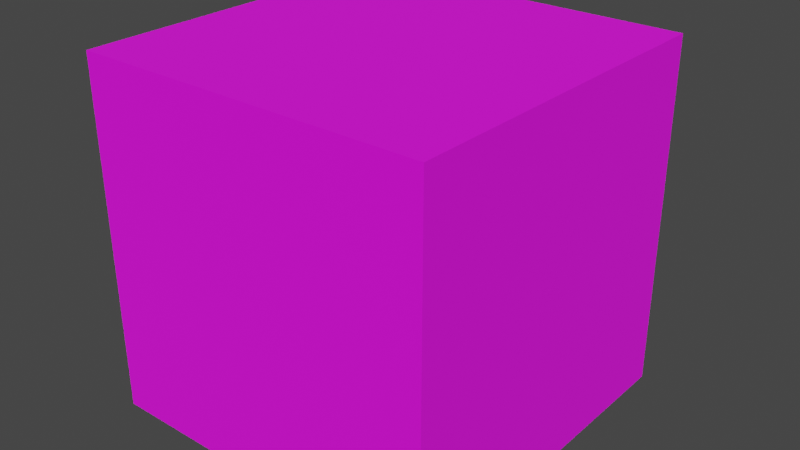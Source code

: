 # Source: LightBulb.blend  (saved by Blender 2.92.15; exported with 4.5.12 LTS)
import bpy
from mathutils import Matrix  # noqa: F401  (used for matrix-valued properties, if any)

bpy.ops.wm.read_factory_settings(use_empty=True)
scene = bpy.context.scene
scene.name = 'Scene'

# ---- collections
col_collection = bpy.data.collections.new('Collection'); scene.collection.children.link(col_collection)

# ---- images (referenced by path relative to the original .blend; pixels are not part of the script)
import os
ASSET_DIR = os.environ.get("B2B_ASSET_DIR", "")  # directory of the original .blend (textures are referenced by path, not embedded)
HERE = os.path.dirname(os.path.abspath(__file__))  # packed textures are extracted next to this script under _unpacked/

def load_image(name, relpath, width, height, colorspace="sRGB"):
    """Load a texture the original file referenced (path relative to the .blend, or extracted next to this script)."""
    p = next((c for c in (os.path.join(HERE, relpath), os.path.join(ASSET_DIR, relpath)) if relpath and os.path.exists(c)), "")
    if p:
        img = bpy.data.images.load(p, check_existing=True)
        img.name = name
    else:  # same state as the original file: an image datablock whose file is absent (Cycles renders it pink)
        img = bpy.data.images.new(name, width, height)
        img.source = "FILE"
        img.filepath = "//" + (relpath or name)
    img.colorspace_settings.name = colorspace
    return img
img_colors_png_001 = load_image('Colors.png.001', 'Materials/Colors.png', 1024, 1024, 'sRGB')
img_colors_png = load_image('Colors.png', 'Colors.png', 1024, 1024, 'sRGB')

# ---- materials (node trees are filled in below, after node groups)
mat_colors = bpy.data.materials.new('Colors')
mat_colors.alpha_threshold = 0.0
mat_colors.line_color = (0.0, 0.0, 0.0, 1.0)
mat_colorsemissive = bpy.data.materials.new('ColorsEmissive')

# ---- material node trees
mat_colors.use_nodes = True; mat_colors.node_tree.nodes.clear()
_N = mat_colors.node_tree.nodes; _L = mat_colors.node_tree.links
n0 = _N.new('ShaderNodeOutputMaterial'); n0.name = 'Material Output'; n0.location = (300, 300)
n1 = _N.new('ShaderNodeBsdfPrincipled'); n1.name = 'Principled BSDF'; n1.location = (10, 300)
n1.distribution = 'GGX'
n1.subsurface_method = 'BURLEY'
n1.inputs[2].default_value = 1.0
n1.inputs[3].default_value = 1.45
n1.inputs[13].default_value = 0.3595
n1.inputs[27].default_value = (0.0, 0.0, 0.0, 1.0)
n1.inputs[28].default_value = 1.0
n2 = _N.new('ShaderNodeTexImage'); n2.name = 'Image Texture'; n2.location = (-280, 275)
n2.image = img_colors_png_001
_L.new(n1.outputs[0], n0.inputs[0])
_L.new(n2.outputs[0], n1.inputs[0])
n0.is_active_output = True
mat_colorsemissive.use_nodes = True; mat_colorsemissive.node_tree.nodes.clear()
_N = mat_colorsemissive.node_tree.nodes; _L = mat_colorsemissive.node_tree.links
n0 = _N.new('ShaderNodeBsdfPrincipled'); n0.name = 'Principled BSDF'; n0.location = (10, 300)
n0.distribution = 'GGX'
n0.subsurface_method = 'BURLEY'
n0.inputs[2].default_value = 1.0
n0.inputs[3].default_value = 1.45
n0.inputs[28].default_value = 1.0
n1 = _N.new('ShaderNodeOutputMaterial'); n1.name = 'Material Output'; n1.location = (300, 300)
n2 = _N.new('ShaderNodeTexImage'); n2.name = 'Image Texture'; n2.location = (-280, -150)
n2.image = img_colors_png
n3 = _N.new('ShaderNodeTexImage'); n3.name = 'Image Texture.001'; n3.location = (-280, 275)
n3.image = img_colors_png_001
_L.new(n0.outputs[0], n1.inputs[0])
_L.new(n2.outputs[0], n0.inputs[27])
_L.new(n3.outputs[0], n0.inputs[0])
n1.is_active_output = True

# ---- world
world_world = bpy.data.worlds.new('World'); scene.world = world_world
world_world.use_nodes = True; world_world.node_tree.nodes.clear()
_N = world_world.node_tree.nodes; _L = world_world.node_tree.links
n0 = _N.new('ShaderNodeOutputWorld'); n0.name = 'World Output'; n0.location = (300, 300)
n1 = _N.new('ShaderNodeBackground'); n1.name = 'Background'; n1.location = (10, 300)
n1.inputs[0].default_value = (0.05088, 0.05088, 0.05088, 1.0)
_L.new(n1.outputs[0], n0.inputs[0])
n0.is_active_output = True
world_world.color = (0.05088, 0.05088, 0.05088)
world_world.use_sun_shadow = False
world_world.sun_shadow_jitter_overblur = 0.0

# ---- meshes
me_cube = bpy.data.meshes.new('Cube')
me_cube.from_pydata([(-0.5, -0.5, 0.5), (-0.5, -0.5, -0.5), (-0.5, 0.5, 0.5), (-0.5, 0.5, -0.5), (0.5, -0.5, 0.5), (0.5, -0.5, -0.5), (0.5, 0.5, 0.5), (0.5, 0.5, -0.5), (0.0962, 0.5, -0.3156), (-0.0105, 0.5, -0.352), (-0.1094, 0.5, -0.3156), (-0.1198, 0.5, -0.1881), (0.104, 0.5, -0.1855), (0.05887, 0.5, -0.1956), (0.05127, 0.5, -0.04558), (0.1462, 0.5, 0.05507), (0.1766, 0.5, 0.2924), (0.1082, 0.5, 0.395), (-0.02469, 0.5, 0.4596), (-0.1519, 0.5, 0.4577), (-0.2431, 0.5, 0.3969), (-0.2583, 0.5, 0.1747), (-0.1804, 0.5, 0.03608), (-0.1044, 0.5, -0.03798), (0.1113, 0.5, -0.04234), (0.1581, 0.5, -0.02048), (0.2112, 0.5, 0.06384), (0.2081, 0.5, 0.1419), (0.1894, 0.5, 0.2262), (0.1332, 0.5, 0.3012), (0.01136, 0.5, 0.3418), (-0.09482, 0.5, 0.348), (-0.1791, 0.5, 0.2949), (-0.2104, 0.5, 0.2231), (-0.2104, 0.5, 0.1357), (-0.1729, 0.5, 0.07321), (-0.126, 0.5, 0.02012), (-0.09169, 0.5, -0.02048), (-0.2256, 0.5, 0.3886), (-0.2694, 0.5, 0.3261), (-0.4056, 0.5, 0.4459), (-0.368, 0.5, 0.478), (-0.2358, 0.5, 0.374), (-0.288, 0.5, 0.1354), (-0.2659, 0.5, 0.08596), (-0.4359, 0.5, 0.05048), (-0.4423, 0.5, 0.1018), (0.2722, 0.5037, 0.358), (0.296, 0.5037, 0.3003), (0.3938, 0.5037, 0.3541), (0.4457, 0.5037, 0.378), (0.3961, 0.5037, 0.4199), (0.3091, 0.5018, 0.07204), (0.2872, 0.501, 0.02062), (0.3899, 0.5021, -0.03058), (0.414, 0.5023, 0.0266), (0.09611, 0.5619, -0.3156), (-0.01059, 0.5619, -0.3521), (-0.1095, 0.5619, -0.3156), (-0.1199, 0.5619, -0.1881), (0.03872, 0.5619, -0.1863), (0.1039, 0.5619, -0.1855), (-0.173, 0.5619, 0.07316), (-0.1261, 0.5619, 0.02008), (-0.2105, 0.5619, 0.1356), (-0.2105, 0.5619, 0.2231), (-0.1792, 0.5619, 0.2949), (-0.09491, 0.5619, 0.348), (0.01127, 0.5619, 0.3417), (0.1331, 0.5619, 0.3011), (0.1893, 0.5619, 0.2262), (0.208, 0.5619, 0.1419), (0.2111, 0.5619, 0.0638), (0.158, 0.5619, -0.02052), (0.1112, 0.5619, -0.04238), (-0.09179, 0.5619, -0.02052), (0.00682, 0.5619, -0.1866), (0.0227, 0.5619, 0.05237), (0.05688, 0.5619, 0.06832), (0.0227, 0.5619, 0.1139), (-0.01604, 0.5619, 0.1139), (-0.05706, 0.5619, 0.08199), (-0.01832, 0.5619, 0.07971), (-0.02744, 0.5619, 0.03869), (-0.09808, 0.5619, 0.07288), (-0.06618, 0.5619, 0.139), (0.02497, 0.5619, 0.1549), (0.06599, 0.5619, 0.1093), (0.08422, 0.5619, 0.05009), (0.05004, 0.5619, 0.01363), (-0.2257, 0.5619, 0.3886), (-0.2695, 0.5619, 0.3261), (-0.4057, 0.5619, 0.4459), (-0.3681, 0.5619, 0.4779), (-0.2881, 0.5619, 0.1354), (-0.266, 0.5619, 0.08591), (-0.436, 0.5619, 0.05043), (-0.4424, 0.5619, 0.1018), (0.2721, 0.5655, 0.358), (0.2959, 0.5655, 0.3003), (0.3937, 0.5655, 0.354), (0.4456, 0.5655, 0.3779), (0.396, 0.5655, 0.4198), (0.309, 0.5637, 0.07199), (0.2871, 0.5628, 0.02057), (0.3898, 0.564, -0.03063), (0.4139, 0.5642, 0.02655)], [], [(0, 4, 6, 2), (3, 11, 10, 9, 8, 12, 7), (7, 6, 4, 5), (5, 1, 3, 7), (1, 0, 2, 3), (5, 4, 0, 1), (61, 56, 57, 58, 59, 76, 60), (7, 12, 24, 25, 26, 53, 54, 55, 6), (36, 35, 62, 63), (43, 44, 95, 94), (24, 12, 61, 74), (6, 38, 41, 40, 2), (25, 24, 74, 73), (38, 42, 39), (2, 46, 45, 44, 34, 35, 36, 37, 11, 3), (47, 51, 102, 98), (6, 50, 51, 47, 28, 29, 30, 31, 32, 33, 34, 44, 43, 46, 2, 40, 39, 42, 38), (12, 8, 56, 61), (6, 55, 52, 53, 26, 27, 28, 47, 48, 49, 50), (26, 25, 73, 72), (59, 75, 63, 62, 64, 65, 66, 67, 68, 69, 70, 71, 72, 73, 74, 61, 60, 89, 88, 87, 86, 85, 84, 83, 82, 81, 80, 79, 78, 77, 76), (76, 77, 78, 79, 80, 81, 82, 83, 84, 85, 86, 87, 88, 89, 60), (93, 90, 91, 92), (96, 97, 94, 95), (102, 101, 100, 99, 98), (103, 106, 105, 104), (53, 52, 103, 104), (35, 34, 64, 62), (54, 53, 104, 105), (37, 36, 63, 75), (44, 45, 96, 95), (34, 33, 65, 64), (55, 54, 105, 106), (11, 37, 75, 59), (45, 46, 97, 96), (33, 32, 66, 65), (52, 55, 106, 103), (46, 43, 94, 97), (32, 31, 67, 66), (31, 30, 68, 67), (30, 29, 69, 68), (38, 39, 91, 90), (8, 9, 57, 56), (48, 47, 98, 99), (29, 28, 70, 69), (39, 40, 92, 91), (9, 10, 58, 57), (49, 48, 99, 100), (28, 27, 71, 70), (40, 41, 93, 92), (10, 11, 59, 58), (50, 49, 100, 101), (27, 26, 72, 71), (41, 38, 90, 93), (51, 50, 101, 102)])
me_cube.polygons.foreach_set('material_index', [0, 0, 0, 0, 0, 0, 0, 0, 0, 0, 0, 0, 0, 0, 0, 0, 0, 0, 0, 0, 1, 0, 1, 1, 1, 1, 0, 0, 0, 0, 0, 0, 0, 0, 0, 0, 0, 0, 0, 0, 0, 0, 0, 0, 0, 0, 0, 0, 0, 0, 0, 0, 0, 0, 0])
_uv = me_cube.uv_layers.new(name='UVMap')
_uv.uv.foreach_set('vector', [0.004436, 0.008873, 0.004436, 0.008873, 0.004436, 0.008873, 0.004436, 0.008873, 0.004436, 0.008873, 0.004436, 0.008873, 0.004436, 0.008873, 0.004436, 0.008873, 0.004436, 0.008873, 0.004436, 0.008873, 0.004436, 0.008873, 0.004436, 0.008873, 0.004436, 0.008873, 0.004436, 0.008873, 0.004436, 0.008873, 0.004436, 0.008873, 0.004436, 0.008873, 0.004436, 0.008873, 0.004436, 0.008873, 0.004436, 0.008873, 0.004436, 0.008873, 0.004436, 0.008873, 0.004436, 0.008873, 0.004436, 0.008873, 0.004436, 0.008873, 0.004436, 0.008873, 0.004436, 0.008873, 0.05528, -0.003135, 0.05528, -0.003135, 0.05528, -0.003135, 0.05528, -0.003135, 0.05528, -0.003135, 0.05528, -0.003135, 0.05528, -0.003135, 0.004436, 0.008873, 0.004436, 0.008873, 0.004436, 0.008873, 0.004436, 0.008873, 0.004436, 0.008873, 0.004436, 0.008873, 0.004436, 0.008873, 0.004436, 0.008873, 0.004436, 0.008873, 0.1692, 0.4956, 0.1692, 0.4956, 0.1692, 0.4956, 0.1692, 0.4956, 0.1692, 0.4956, 0.1692, 0.4956, 0.1692, 0.4956, 0.1692, 0.4956, 0.1692, 0.4956, 0.1692, 0.4956, 0.1692, 0.4956, 0.1692, 0.4956, 0.004436, 0.008873, 0.004436, 0.008873, 0.004436, 0.008873, 0.004436, 0.008873, 0.004436, 0.008873, 0.1692, 0.4956, 0.1692, 0.4956, 0.1692, 0.4956, 0.1692, 0.4956, 0.5829, 0.8218, 0.5781, 0.8198, 0.5645, 0.8128, 0.004436, 0.008873, 0.004436, 0.008873, 0.004436, 0.008873, 0.004436, 0.008873, 0.004436, 0.008873, 0.004436, 0.008873, 0.004436, 0.008873, 0.004436, 0.008873, 0.004436, 0.008873, 0.004436, 0.008873, 0.1692, 0.4956, 0.1692, 0.4956, 0.1692, 0.4956, 0.1692, 0.4956, 0.004436, 0.008873, 0.004436, 0.008873, 0.004436, 0.008873, 0.004436, 0.008873, 0.004436, 0.008873, 0.004436, 0.008873, 0.004436, 0.008873, 0.004436, 0.008873, 0.004436, 0.008873, 0.004436, 0.008873, 0.004436, 0.008873, 0.004436, 0.008873, 0.004436, 0.008873, 0.004436, 0.008873, 0.004436, 0.008873, 0.004436, 0.008873, 0.004436, 0.008873, 0.004436, 0.008873, 0.004436, 0.008873, 0.05528, -0.003135, 0.05528, -0.003135, 0.05528, -0.003135, 0.05528, -0.003135, 0.004436, 0.008873, 0.004436, 0.008873, 0.004436, 0.008873, 0.004436, 0.008873, 0.004436, 0.008873, 0.004436, 0.008873, 0.004436, 0.008873, 0.004436, 0.008873, 0.004436, 0.008873, 0.004436, 0.008873, 0.004436, 0.008873, 0.1692, 0.4956, 0.1692, 0.4956, 0.1692, 0.4956, 0.1692, 0.4956, 0.1692, 0.4956, 0.1692, 0.4956, 0.1692, 0.4956, 0.1692, 0.4956, 0.1692, 0.4956, 0.1692, 0.4956, 0.1692, 0.4956, 0.1692, 0.4956, 0.1692, 0.4956, 0.1692, 0.4956, 0.1692, 0.4956, 0.1692, 0.4956, 0.1692, 0.4956, 0.1692, 0.4956, 0.1692, 0.4956, 0.1692, 0.4956, 0.1692, 0.4956, 0.1692, 0.4956, 0.1692, 0.4956, 0.1692, 0.4956, 0.1692, 0.4956, 0.1692, 0.4956, 0.1692, 0.4956, 0.1692, 0.4956, 0.1692, 0.4956, 0.1692, 0.4956, 0.1692, 0.4956, 0.1692, 0.4956, 0.1692, 0.4956, 0.1692, 0.4956, 0.1692, 0.4956, 0.05528, -0.003135, 0.05528, -0.003135, 0.05528, -0.003135, 0.05528, -0.003135, 0.05528, -0.003135, 0.05528, -0.003135, 0.05528, -0.003135, 0.05528, -0.003135, 0.05528, -0.003135, 0.05528, -0.003135, 0.05528, -0.003135, 0.05528, -0.003135, 0.05528, -0.003135, 0.05528, -0.003135, 0.05528, -0.003135, 0.1692, 0.4956, 0.1692, 0.4956, 0.1692, 0.4956, 0.1692, 0.4956, 0.1692, 0.4956, 0.1692, 0.4956, 0.1692, 0.4956, 0.1692, 0.4956, 0.1692, 0.4956, 0.1692, 0.4956, 0.1692, 0.4956, 0.1692, 0.4956, 0.1692, 0.4956, 0.1692, 0.4956, 0.1692, 0.4956, 0.1692, 0.4956, 0.1692, 0.4956, 0.1692, 0.4956, 0.1692, 0.4956, 0.1692, 0.4956, 0.1692, 0.4956, 0.1692, 0.4956, 0.1692, 0.4956, 0.1692, 0.4956, 0.1692, 0.4956, 0.1692, 0.4956, 0.1692, 0.4956, 0.1692, 0.4956, 0.1692, 0.4956, 0.1692, 0.4956, 0.1692, 0.4956, 0.1692, 0.4956, 0.1692, 0.4956, 0.1692, 0.4956, 0.1692, 0.4956, 0.1692, 0.4956, 0.1692, 0.4956, 0.1692, 0.4956, 0.1692, 0.4956, 0.1692, 0.4956, 0.1692, 0.4956, 0.1692, 0.4956, 0.1692, 0.4956, 0.1692, 0.4956, 0.1692, 0.4956, 0.1692, 0.4956, 0.1692, 0.4956, 0.1692, 0.4956, 0.1692, 0.4956, 0.1692, 0.4956, 0.1692, 0.4956, 0.1692, 0.4956, 0.1692, 0.4956, 0.1692, 0.4956, 0.1692, 0.4956, 0.1692, 0.4956, 0.1692, 0.4956, 0.1692, 0.4956, 0.1692, 0.4956, 0.1692, 0.4956, 0.1692, 0.4956, 0.1692, 0.4956, 0.1692, 0.4956, 0.1692, 0.4956, 0.1692, 0.4956, 0.1692, 0.4956, 0.1692, 0.4956, 0.1692, 0.4956, 0.1692, 0.4956, 0.1692, 0.4956, 0.1692, 0.4956, 0.1692, 0.4956, 0.1692, 0.4956, 0.1692, 0.4956, 0.1692, 0.4956, 0.1692, 0.4956, 0.1692, 0.4956, 0.1692, 0.4956, 0.1692, 0.4956, 0.1692, 0.4956, 0.1692, 0.4956, 0.05528, -0.003135, 0.05528, -0.003135, 0.05528, -0.003135, 0.05528, -0.003135, 0.1692, 0.4956, 0.1692, 0.4956, 0.1692, 0.4956, 0.1692, 0.4956, 0.1692, 0.4956, 0.1692, 0.4956, 0.1692, 0.4956, 0.1692, 0.4956, 0.1692, 0.4956, 0.1692, 0.4956, 0.1692, 0.4956, 0.1692, 0.4956, 0.05528, -0.003135, 0.05528, -0.003135, 0.05528, -0.003135, 0.05528, -0.003135, 0.1692, 0.4956, 0.1692, 0.4956, 0.1692, 0.4956, 0.1692, 0.4956, 0.1692, 0.4956, 0.1692, 0.4956, 0.1692, 0.4956, 0.1692, 0.4956, 0.1692, 0.4956, 0.1692, 0.4956, 0.1692, 0.4956, 0.1692, 0.4956, 0.05528, -0.003135, 0.05528, -0.003135, 0.05528, -0.003135, 0.05528, -0.003135, 0.1692, 0.4956, 0.1692, 0.4956, 0.1692, 0.4956, 0.1692, 0.4956, 0.1692, 0.4956, 0.1692, 0.4956, 0.1692, 0.4956, 0.1692, 0.4956, 0.1692, 0.4956, 0.1692, 0.4956, 0.1692, 0.4956, 0.1692, 0.4956, 0.1692, 0.4956, 0.1692, 0.4956, 0.1692, 0.4956, 0.1692, 0.4956])
me_cube.materials.append(mat_colors)
me_cube.materials.append(mat_colorsemissive)
me_cube.use_remesh_preserve_volume = False
me_cube.use_remesh_preserve_attributes = False
me_cube.use_mirror_vertex_groups = False
me_cube.update()

# ---- objects
ob_lightbulb = bpy.data.objects.new('LightBulb', me_cube)

# ---- transforms, parenting, visibility, modifiers, constraints
ob_lightbulb.location = (0.0, 0.0, 0.0)
ob_lightbulb.lock_rotations_4d = False
ob_lightbulb.empty_display_type = 'ARROWS'
ob_lightbulb.lineart.crease_threshold = 0.0

# ---- collection membership
col_collection.objects.link(ob_lightbulb)

# ---- scene / render settings (as saved in the file)
scene.frame_start = 1; scene.frame_end = 250; scene.frame_set(1)
scene.render.engine = 'CYCLES'
scene.render.image_settings.file_format = 'FFMPEG'
scene.render.image_settings.color_mode = 'RGB'
scene.cycles.use_denoising = False
scene.cycles.samples = 128
scene.cycles.sampling_pattern = 'TABULATED_SOBOL'
scene.cycles.use_light_tree = False
scene.cycles.max_bounces = 4
scene.cycles.diffuse_bounces = 2
scene.cycles.transmission_bounces = 4
scene.cycles.volume_bounces = 2
scene.cycles.transparent_max_bounces = 4
scene.view_settings.view_transform = 'Filmic'
bpy.context.view_layer.update()

# ---- added for rendering (the .blend has no active camera and no usable light): camera, sun
cam_auto = bpy.data.cameras.new('AutoCamera')
cam_auto.lens = 50.0
cam_auto.sensor_width = 36.0
cam_auto.clip_end = 1000.0
ob_auto_camera = bpy.data.objects.new('AutoCamera', cam_auto)
scene.collection.objects.link(ob_auto_camera)
ob_auto_camera.location = (1.6383, -1.93318, 1.31064)
ob_auto_camera.rotation_euler = (1.09748, -7.21219e-08, 0.694738)
scene.camera = ob_auto_camera
light_auto_sun = bpy.data.lights.new('AutoSun', 'SUN')
light_auto_sun.energy = 3.0
light_auto_sun.angle = 0.0523599
ob_auto_sun = bpy.data.objects.new('AutoSun', light_auto_sun)
scene.collection.objects.link(ob_auto_sun)
ob_auto_sun.rotation_euler = (0.872665, 0.174533, 0.523599)
bpy.context.view_layer.update()
